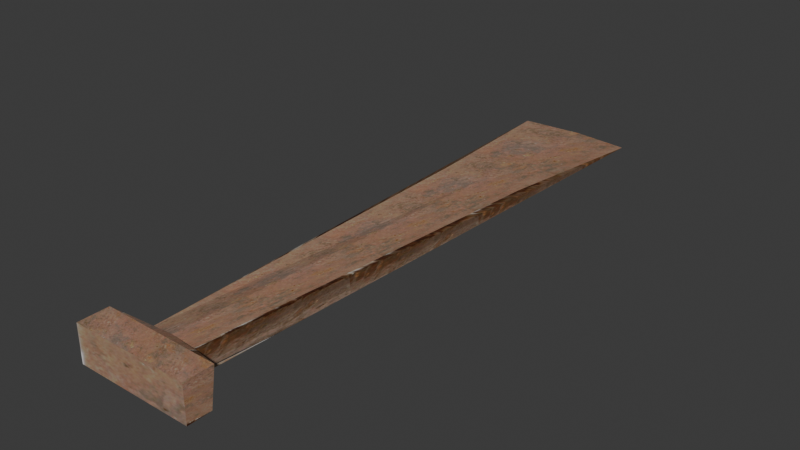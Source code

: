 # Source: chisel.blend  (saved by Blender 4.5.92; exported with 4.5.12 LTS)
import bpy
from mathutils import Matrix  # noqa: F401  (used for matrix-valued properties, if any)

bpy.ops.wm.read_factory_settings(use_empty=True)
scene = bpy.context.scene
scene.name = 'Scene'

# ---- images (referenced by path relative to the original .blend; pixels are not part of the script)
import os
ASSET_DIR = os.environ.get("B2B_ASSET_DIR", "")  # directory of the original .blend (textures are referenced by path, not embedded)
HERE = os.path.dirname(os.path.abspath(__file__))  # packed textures are extracted next to this script under _unpacked/

def load_image(name, relpath, width, height, colorspace="sRGB"):
    """Load a texture the original file referenced (path relative to the .blend, or extracted next to this script)."""
    p = next((c for c in (os.path.join(HERE, relpath), os.path.join(ASSET_DIR, relpath)) if relpath and os.path.exists(c)), "")
    if p:
        img = bpy.data.images.load(p, check_existing=True)
        img.name = name
    else:  # same state as the original file: an image datablock whose file is absent (Cycles renders it pink)
        img = bpy.data.images.new(name, width, height)
        img.source = "FILE"
        img.filepath = "//" + (relpath or name)
    img.colorspace_settings.name = colorspace
    return img
img_chiseliv_jpg = load_image('chiseliv.jpg', '_unpacked/chiseliv.66afd362.jpg', 480, 588, 'sRGB')

# ---- materials (node trees are filled in below, after node groups)
mat_material_001 = bpy.data.materials.new('Material.001')

# ---- material node trees
mat_material_001.use_nodes = True; mat_material_001.node_tree.nodes.clear()
_N = mat_material_001.node_tree.nodes; _L = mat_material_001.node_tree.links
n0 = _N.new('ShaderNodeBsdfPrincipled'); n0.name = 'Principled BSDF'; n0.location = (-200, 100)
n1 = _N.new('ShaderNodeOutputMaterial'); n1.name = 'Material Output'; n1.location = (200, 100)
n2 = _N.new('ShaderNodeTexImage'); n2.name = 'Image Texture'; n2.location = (-490, 80)
n2.image = img_chiseliv_jpg
_L.new(n0.outputs[0], n1.inputs[0])
_L.new(n2.outputs[0], n0.inputs[0])
n1.is_active_output = True

# ---- world
world_world = bpy.data.worlds.new('World'); scene.world = world_world
world_world.use_nodes = True; world_world.node_tree.nodes.clear()
_N = world_world.node_tree.nodes; _L = world_world.node_tree.links
n0 = _N.new('ShaderNodeOutputWorld'); n0.name = 'World Output'; n0.location = (200, 100)
n1 = _N.new('ShaderNodeBackground'); n1.name = 'Background'; n1.location = (-200, 100)
n1.inputs[0].default_value = (0.05088, 0.05088, 0.05088, 1.0)
_L.new(n1.outputs[0], n0.inputs[0])
n0.is_active_output = True
world_world.color = (0.05088, 0.05088, 0.05088)
world_world.sun_shadow_jitter_overblur = 0.0

# ---- meshes
me_cube_001 = bpy.data.meshes.new('Cube.001')
me_cube_001.from_pydata([(-0.3431, -1.694, -0.143), (-0.3431, -1.694, 0.0696), (-0.2453, 0.7586, -0.09933), (-0.2453, 0.7756, -0.02664), (0.3431, -1.694, -0.143), (0.3431, -1.694, 0.0696), (0.2465, 0.7586, -0.09933), (0.2465, 0.7756, -0.02664), (-0.3431, -1.552, -0.143), (-0.3431, -1.52, 0.0696), (0.3431, -1.559, -0.143), (0.3431, -1.527, 0.0696), (-0.1559, -1.455, 0.004165), (0.1559, -1.539, -0.1031), (-0.1559, -1.516, -0.1031), (0.1559, -1.477, 0.04255), (0.008619, 0.7923, -0.09933), (0.001787, 0.8093, -0.02664), (0.01219, -1.528, -0.1031), (0.005046, -1.466, 0.04255), (-0.3431, 1.742, -0.06265), (0.3431, 1.742, -0.06324), (0.007067, 1.789, -0.07126)], [], [(14, 12, 3, 20, 2), (22, 17, 7, 21), (10, 11, 5, 4), (4, 5, 1, 0), (8, 10, 4, 0), (11, 9, 1, 5), (13, 15, 11, 10), (15, 19, 12, 9, 11), (0, 1, 9, 8), (14, 18, 13, 10, 8), (6, 21, 7, 15, 13), (16, 6, 13, 18), (8, 9, 12, 14), (17, 3, 12, 19), (7, 17, 19, 15), (20, 3, 17, 22), (2, 16, 18, 14), (16, 22, 21, 6), (2, 20, 22, 16)])
_uv = me_cube_001.uv_layers.new(name='UVMap')
_uv.uv.foreach_set('vector', [-1.036, -0.04568, -0.9695, 0.2664, 1.517, 0.2061, 2.421, 0.1879, 1.501, 0.03015, 2.96, 0.679, 1.614, 0.6712, 1.544, 0.2803, 2.893, 0.3374, -1.223, 0.2508, -1.197, 0.7388, -1.439, 0.7192, -1.418, 0.2268, 0.375, 0.75, 0.625, 0.75, 0.625, 1.0, 0.375, 1.0, 0.125, 0.7395, 0.375, 0.74, 0.375, 0.75, 0.125, 0.75, -2.526, 0.5004, -1.132, 0.5619, -1.129, 0.7691, -2.524, 0.694, -1.645, 0.3611, -1.618, 0.3061, -1.695, -0.005678, -1.651, 0.08238, -1.618, 0.3061, -1.607, 0.5532, -1.579, 0.8301, -1.707, 1.134, -1.695, -0.005678, -1.197, 0.4036, -1.212, 0.9867, -1.012, 1.0, -1.034, 0.4201, 0.125, 0.7352, 0.2598, 0.7361, 0.375, 0.7369, 0.375, 0.74, 0.125, 0.7395, 1.475, 0.03746, 2.439, 0.1934, 1.494, 0.2373, -0.9514, 0.2499, -1.022, -0.03478, 0.2541, 0.5, 0.375, 0.5, 0.375, 0.7369, 0.2598, 0.7361, 0.375, 0.01051, 0.625, 0.01285, 0.625, 0.01931, 0.375, 0.01476, 1.614, 0.6712, 1.591, 0.9891, -1.579, 0.973, -1.607, 0.6688, 1.544, 0.2803, 1.614, 0.6712, -1.607, 0.6688, -1.618, 0.3061, 2.951, 0.956, 1.591, 0.9891, 1.614, 0.6712, 2.96, 0.679, 0.125, 0.5, 0.2541, 0.5, 0.2598, 0.7361, 0.125, 0.7352, 0.375, 0.3791, 0.4828, 0.3776, 0.4982, 0.5, 0.375, 0.5, 0.375, 0.25, 0.4993, 0.25, 0.4828, 0.3776, 0.375, 0.3791])
me_cube_001.materials.append(mat_material_001)
me_cube_001.update()

# ---- objects
ob_cube = bpy.data.objects.new('Cube', me_cube_001)

# ---- transforms, parenting, visibility, modifiers, constraints
ob_cube.location = (0.0, 0.0, 0.0)

# ---- collection membership
scene.collection.objects.link(ob_cube)

# ---- scene / render settings (as saved in the file)
scene.frame_start = 1; scene.frame_end = 250; scene.frame_set(1)
scene.render.engine = 'BLENDER_EEVEE_NEXT'
bpy.context.view_layer.update()

# ---- added for rendering (the .blend has no active camera and no usable light): camera, sun
cam_auto = bpy.data.cameras.new('AutoCamera')
cam_auto.lens = 50.0
cam_auto.sensor_width = 36.0
cam_auto.clip_end = 1000.0
ob_auto_camera = bpy.data.objects.new('AutoCamera', cam_auto)
scene.collection.objects.link(ob_auto_camera)
ob_auto_camera.location = (3.29072, -3.90153, 2.5959)
ob_auto_camera.rotation_euler = (1.09748, -7.21219e-08, 0.694738)
scene.camera = ob_auto_camera
light_auto_sun = bpy.data.lights.new('AutoSun', 'SUN')
light_auto_sun.energy = 3.0
light_auto_sun.angle = 0.0523599
ob_auto_sun = bpy.data.objects.new('AutoSun', light_auto_sun)
scene.collection.objects.link(ob_auto_sun)
ob_auto_sun.rotation_euler = (0.872665, 0.174533, 0.523599)
bpy.context.view_layer.update()
